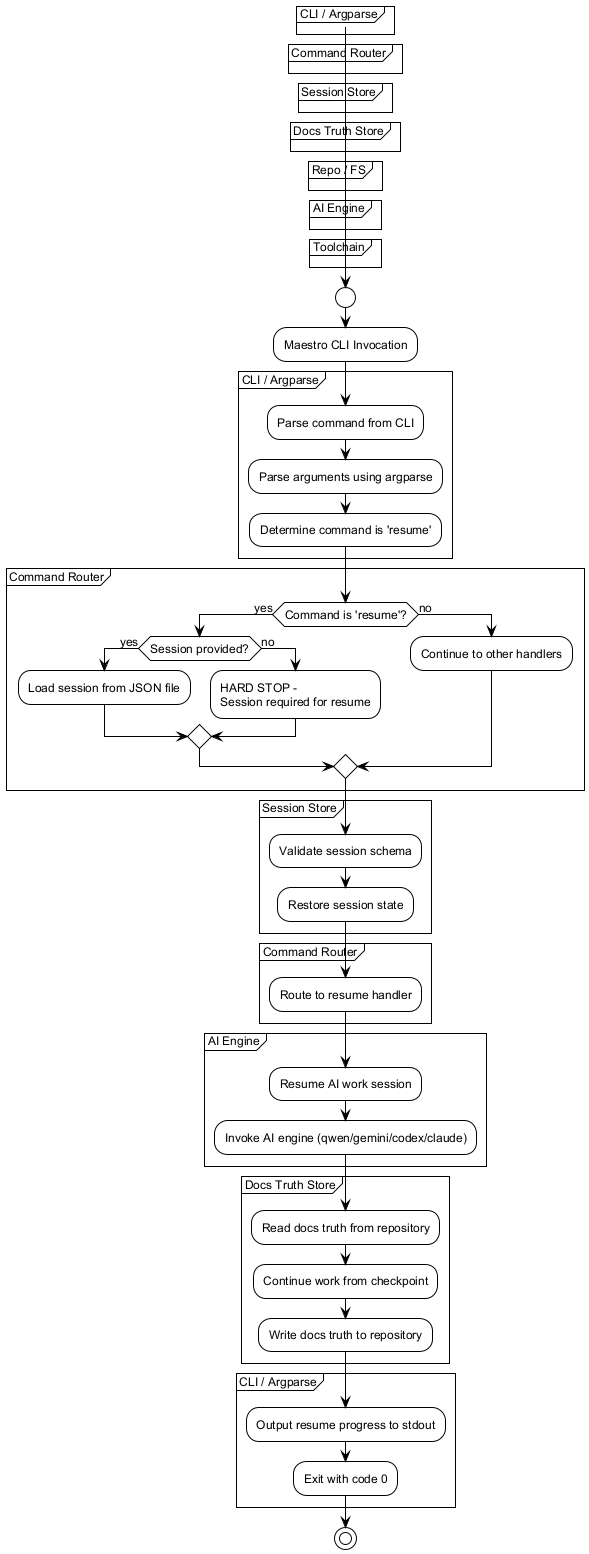

The diagram above was rendered by PlantUML. Its source (embedded in the PNG):
@startuml
!include /home/sblo/Dev/Maestro/docs/workflows/internal/_shared.puml

start
:Maestro CLI Invocation;

partition "CLI / Argparse" {
    ENTRYPOINT()
    PARSE_ARGS()
    :Determine command is 'resume';
}

partition "Command Router" {
    if (Command is 'resume'?) then (yes)
        if (Session provided?) then (yes)
            LOAD_SESSION()
        else (no)
            HARD_STOP("Session required for resume")
        endif
    else (no)
        :Continue to other handlers;
    endif
}

partition "Session Store" {
    :Validate session schema;
    :Restore session state;
}

partition "Command Router" {
    :Route to resume handler;
}

partition "AI Engine" {
    :Resume AI work session;
    INVOKE_AI_ENGINE()
}

partition "Docs Truth Store" {
    READ_DOCS_TRUTH()
    :Continue work from checkpoint;
    WRITE_DOCS_TRUTH()
}

partition "CLI / Argparse" {
    :Output resume progress to stdout;
    EXIT_OK()
}

stop
@enduml